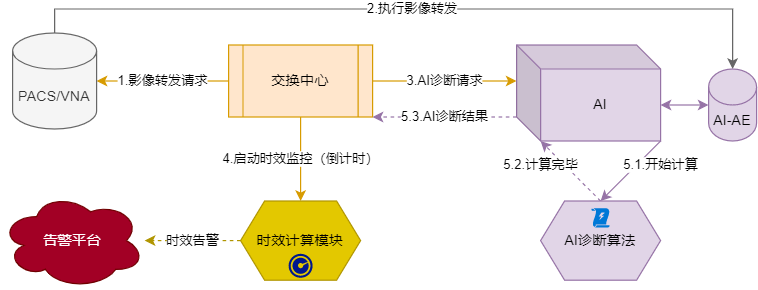

The diagram above was exported from draw.io. Its source (the exported page's mxGraphModel, read from the mxfile embedded in the PNG):
<mxGraphModel dx="942" dy="685" grid="1" gridSize="10" guides="1" tooltips="1" connect="1" arrows="1" fold="1" page="1" pageScale="1" pageWidth="1169" pageHeight="827" math="0" shadow="0">
  <root>
    <mxCell id="0" />
    <mxCell id="1" parent="0" />
    <mxCell id="PQ2Bmhoq7qB0EkP2iiRc-6" value="1.影像转发请求" style="edgeStyle=orthogonalEdgeStyle;rounded=0;orthogonalLoop=1;jettySize=auto;html=1;exitX=0;exitY=0.5;exitDx=0;exitDy=0;entryX=1;entryY=0.5;entryDx=0;entryDy=0;entryPerimeter=0;fillColor=#ffe6cc;strokeColor=#d79b00;" parent="1" source="PQ2Bmhoq7qB0EkP2iiRc-1" target="PQ2Bmhoq7qB0EkP2iiRc-2" edge="1">
      <mxGeometry relative="1" as="geometry" />
    </mxCell>
    <mxCell id="PQ2Bmhoq7qB0EkP2iiRc-8" value="3.AI诊断请求" style="edgeStyle=orthogonalEdgeStyle;rounded=0;orthogonalLoop=1;jettySize=auto;html=1;exitX=1;exitY=0.5;exitDx=0;exitDy=0;entryX=0;entryY=0;entryDx=0;entryDy=30;entryPerimeter=0;fillColor=#ffe6cc;strokeColor=#d79b00;" parent="1" source="PQ2Bmhoq7qB0EkP2iiRc-1" target="PQ2Bmhoq7qB0EkP2iiRc-3" edge="1">
      <mxGeometry relative="1" as="geometry" />
    </mxCell>
    <mxCell id="PQ2Bmhoq7qB0EkP2iiRc-12" value="4.启动时效监控（倒计时）" style="edgeStyle=orthogonalEdgeStyle;rounded=0;orthogonalLoop=1;jettySize=auto;html=1;exitX=0.5;exitY=1;exitDx=0;exitDy=0;fillColor=#ffe6cc;strokeColor=#d79b00;" parent="1" source="PQ2Bmhoq7qB0EkP2iiRc-1" target="PQ2Bmhoq7qB0EkP2iiRc-11" edge="1">
      <mxGeometry relative="1" as="geometry" />
    </mxCell>
    <mxCell id="PQ2Bmhoq7qB0EkP2iiRc-1" value="交换中心" style="shape=process;whiteSpace=wrap;html=1;backgroundOutline=1;fillColor=#ffe6cc;strokeColor=#d79b00;" parent="1" vertex="1">
      <mxGeometry x="490" y="260" width="120" height="60" as="geometry" />
    </mxCell>
    <mxCell id="PQ2Bmhoq7qB0EkP2iiRc-7" value="2.执行影像转发" style="edgeStyle=orthogonalEdgeStyle;rounded=0;orthogonalLoop=1;jettySize=auto;html=1;exitX=0.5;exitY=0;exitDx=0;exitDy=0;exitPerimeter=0;entryX=0.5;entryY=0;entryDx=0;entryDy=0;entryPerimeter=0;fillColor=#f5f5f5;strokeColor=#666666;" parent="1" source="PQ2Bmhoq7qB0EkP2iiRc-2" target="PQ2Bmhoq7qB0EkP2iiRc-4" edge="1">
      <mxGeometry relative="1" as="geometry" />
    </mxCell>
    <mxCell id="PQ2Bmhoq7qB0EkP2iiRc-2" value="PACS/VNA" style="shape=cylinder3;whiteSpace=wrap;html=1;boundedLbl=1;backgroundOutline=1;size=15;fillColor=#f5f5f5;fontColor=#333333;strokeColor=#666666;" parent="1" vertex="1">
      <mxGeometry x="310" y="250" width="70" height="80" as="geometry" />
    </mxCell>
    <mxCell id="PQ2Bmhoq7qB0EkP2iiRc-16" value="5.1.开始计算" style="rounded=0;orthogonalLoop=1;jettySize=auto;html=1;exitX=1;exitY=1;exitDx=0;exitDy=0;exitPerimeter=0;entryX=0.5;entryY=0;entryDx=0;entryDy=0;fillColor=#e1d5e7;strokeColor=#9673a6;" parent="1" source="PQ2Bmhoq7qB0EkP2iiRc-3" target="PQ2Bmhoq7qB0EkP2iiRc-15" edge="1">
      <mxGeometry x="-0.6" y="14" relative="1" as="geometry">
        <mxPoint as="offset" />
      </mxGeometry>
    </mxCell>
    <mxCell id="PQ2Bmhoq7qB0EkP2iiRc-19" value="5.3.AI诊断结果" style="edgeStyle=none;rounded=0;orthogonalLoop=1;jettySize=auto;html=1;exitX=0;exitY=0;exitDx=0;exitDy=60;exitPerimeter=0;entryX=1;entryY=1;entryDx=0;entryDy=0;dashed=1;fillColor=#e1d5e7;strokeColor=#9673a6;" parent="1" source="PQ2Bmhoq7qB0EkP2iiRc-3" target="PQ2Bmhoq7qB0EkP2iiRc-1" edge="1">
      <mxGeometry relative="1" as="geometry" />
    </mxCell>
    <mxCell id="PQ2Bmhoq7qB0EkP2iiRc-3" value="AI" style="shape=cube;whiteSpace=wrap;html=1;boundedLbl=1;backgroundOutline=1;darkOpacity=0.05;darkOpacity2=0.1;fillColor=#e1d5e7;strokeColor=#9673a6;" parent="1" vertex="1">
      <mxGeometry x="730" y="260" width="120" height="80" as="geometry" />
    </mxCell>
    <mxCell id="PQ2Bmhoq7qB0EkP2iiRc-4" value="AI-AE" style="shape=cylinder3;whiteSpace=wrap;html=1;boundedLbl=1;backgroundOutline=1;size=15;fillColor=#e1d5e7;strokeColor=#9673a6;" parent="1" vertex="1">
      <mxGeometry x="890" y="280" width="40" height="60" as="geometry" />
    </mxCell>
    <mxCell id="PQ2Bmhoq7qB0EkP2iiRc-10" value="" style="endArrow=classic;startArrow=classic;html=1;rounded=0;entryX=0;entryY=0.5;entryDx=0;entryDy=0;entryPerimeter=0;exitX=0;exitY=0;exitDx=120;exitDy=50;exitPerimeter=0;fillColor=#e1d5e7;strokeColor=#9673a6;" parent="1" source="PQ2Bmhoq7qB0EkP2iiRc-3" target="PQ2Bmhoq7qB0EkP2iiRc-4" edge="1">
      <mxGeometry width="50" height="50" relative="1" as="geometry">
        <mxPoint x="740" y="490" as="sourcePoint" />
        <mxPoint x="790" y="440" as="targetPoint" />
      </mxGeometry>
    </mxCell>
    <mxCell id="PQ2Bmhoq7qB0EkP2iiRc-21" value="时效告警" style="edgeStyle=none;rounded=0;orthogonalLoop=1;jettySize=auto;html=1;exitX=0;exitY=0.5;exitDx=0;exitDy=0;dashed=1;fillColor=#e3c800;strokeColor=#B09500;" parent="1" source="PQ2Bmhoq7qB0EkP2iiRc-11" target="PQ2Bmhoq7qB0EkP2iiRc-20" edge="1">
      <mxGeometry relative="1" as="geometry" />
    </mxCell>
    <mxCell id="PQ2Bmhoq7qB0EkP2iiRc-11" value="时效计算模块" style="shape=hexagon;perimeter=hexagonPerimeter2;whiteSpace=wrap;html=1;fixedSize=1;fillColor=#e3c800;strokeColor=#B09500;fontColor=#000000;" parent="1" vertex="1">
      <mxGeometry x="500" y="390" width="100" height="66" as="geometry" />
    </mxCell>
    <mxCell id="PQ2Bmhoq7qB0EkP2iiRc-18" value="5.2.计算完毕" style="edgeStyle=none;rounded=0;orthogonalLoop=1;jettySize=auto;html=1;entryX=0;entryY=0;entryDx=20;entryDy=80;entryPerimeter=0;exitX=0.5;exitY=0;exitDx=0;exitDy=0;fillColor=#e1d5e7;strokeColor=#9673a6;dashed=1;" parent="1" source="PQ2Bmhoq7qB0EkP2iiRc-15" target="PQ2Bmhoq7qB0EkP2iiRc-3" edge="1">
      <mxGeometry x="0.6" y="14" relative="1" as="geometry">
        <mxPoint as="offset" />
      </mxGeometry>
    </mxCell>
    <mxCell id="PQ2Bmhoq7qB0EkP2iiRc-15" value="AI诊断算法" style="shape=hexagon;perimeter=hexagonPerimeter2;whiteSpace=wrap;html=1;fixedSize=1;fillColor=#e1d5e7;strokeColor=#9673a6;" parent="1" vertex="1">
      <mxGeometry x="750" y="390" width="100" height="66" as="geometry" />
    </mxCell>
    <mxCell id="PQ2Bmhoq7qB0EkP2iiRc-20" value="告警平台" style="ellipse;shape=cloud;whiteSpace=wrap;html=1;fillColor=#a20025;fontColor=#ffffff;strokeColor=#6F0000;" parent="1" vertex="1">
      <mxGeometry x="300" y="383" width="120" height="80" as="geometry" />
    </mxCell>
    <mxCell id="PQ2Bmhoq7qB0EkP2iiRc-22" value="" style="sketch=0;aspect=fixed;pointerEvents=1;shadow=0;dashed=0;html=1;strokeColor=none;labelPosition=center;verticalLabelPosition=bottom;verticalAlign=top;align=center;fillColor=#00188D;shape=mxgraph.mscae.enterprise.performance" parent="1" vertex="1">
      <mxGeometry x="540" y="434" width="20" height="20" as="geometry" />
    </mxCell>
    <mxCell id="PQ2Bmhoq7qB0EkP2iiRc-23" value="" style="sketch=0;aspect=fixed;pointerEvents=1;shadow=0;dashed=0;html=1;strokeColor=none;labelPosition=center;verticalLabelPosition=bottom;verticalAlign=top;align=center;shape=mxgraph.mscae.enterprise.triggers;fillColor=#0078D7;" parent="1" vertex="1">
      <mxGeometry x="792.48" y="396" width="15.04" height="16" as="geometry" />
    </mxCell>
  </root>
</mxGraphModel>